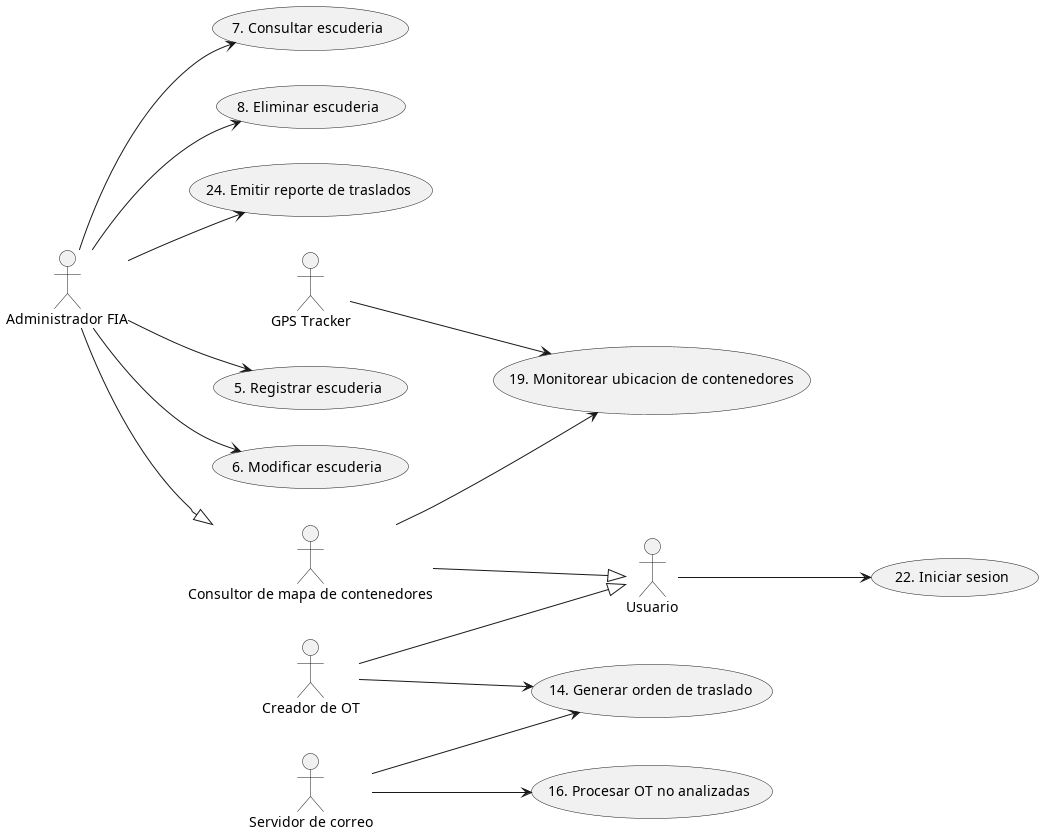

The diagram above was rendered by PlantUML. Its source (embedded in the PNG):
@startuml usecaseDiagram
left to right direction

actor "Administrador FIA" as AdminFIA
actor "Creador de OT" as CreadorOT
actor "Servidor de correo" as SCorreo
actor "Usuario" as Usuario
actor "Consultor de mapa de contenedores" as ConsultorMapa
actor "GPS Tracker" as GPS

usecase "5. Registrar escuderia" as U5
usecase "6. Modificar escuderia" as U6
usecase "7. Consultar escuderia" as U7
usecase "8. Eliminar escuderia" as U8
usecase "14. Generar orden de traslado" as U14
usecase "22. Iniciar sesion" as U22
usecase "19. Monitorear ubicacion de contenedores" as U19
usecase "24. Emitir reporte de traslados" as U24
usecase "16. Procesar OT no analizadas" as U16

AdminFIA --|> ConsultorMapa
CreadorOT --|> Usuario
ConsultorMapa --|> Usuario
Usuario --> U22

AdminFIA --> U5
AdminFIA --> U6
AdminFIA --> U7
AdminFIA --> U8
AdminFIA --> U24

CreadorOT --> U14
SCorreo --> U14
SCorreo --> U16
ConsultorMapa --> U19
GPS --> U19
@enduml